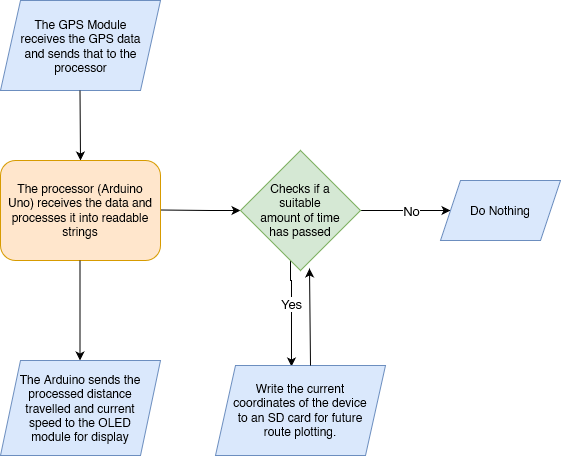

The diagram above was exported from draw.io. Its source (the exported page's mxGraphModel, read from the mxfile embedded in the PNG):
<mxGraphModel dx="880" dy="442" grid="1" gridSize="10" guides="1" tooltips="1" connect="1" arrows="1" fold="1" page="1" pageScale="1" pageWidth="827" pageHeight="1169" math="0" shadow="0">
  <root>
    <mxCell id="0" />
    <mxCell id="1" parent="0" />
    <mxCell id="GOByAvFHo1TovJFt1v-J-1" value="The GPS Module receives the GPS data and sends that to the processor" style="shape=parallelogram;perimeter=parallelogramPerimeter;whiteSpace=wrap;html=1;fixedSize=1;fillColor=#dae8fc;strokeColor=#6c8ebf;spacingTop=2;spacingLeft=14;spacingRight=13;fontFamily=Helvetica;" parent="1" vertex="1">
      <mxGeometry x="310" y="170" width="160" height="90" as="geometry" />
    </mxCell>
    <mxCell id="GOByAvFHo1TovJFt1v-J-2" value="" style="endArrow=classic;html=1;rounded=0;" parent="1" edge="1">
      <mxGeometry width="50" height="50" relative="1" as="geometry">
        <mxPoint x="389.5" y="260" as="sourcePoint" />
        <mxPoint x="390" y="330" as="targetPoint" />
      </mxGeometry>
    </mxCell>
    <mxCell id="GOByAvFHo1TovJFt1v-J-3" value="The processor (Arduino Uno) receives the data and processes it into readable strings" style="rounded=1;whiteSpace=wrap;html=1;fillColor=#ffe6cc;strokeColor=#d79b00;spacingLeft=6;spacingRight=6;" parent="1" vertex="1">
      <mxGeometry x="310" y="330" width="160" height="100" as="geometry" />
    </mxCell>
    <mxCell id="U4DPXq-GGNjfKB3ptTvq-1" value="" style="endArrow=classic;html=1;rounded=0;" parent="1" edge="1">
      <mxGeometry width="50" height="50" relative="1" as="geometry">
        <mxPoint x="389.5" y="430" as="sourcePoint" />
        <mxPoint x="389.5" y="530" as="targetPoint" />
      </mxGeometry>
    </mxCell>
    <mxCell id="U4DPXq-GGNjfKB3ptTvq-2" value="The Arduino sends the processed distance travelled and current speed to the OLED module for display" style="shape=parallelogram;perimeter=parallelogramPerimeter;whiteSpace=wrap;html=1;fixedSize=1;fillColor=#dae8fc;strokeColor=#6c8ebf;spacingLeft=13;spacingRight=13;" parent="1" vertex="1">
      <mxGeometry x="310" y="530" width="160" height="95" as="geometry" />
    </mxCell>
    <mxCell id="U4DPXq-GGNjfKB3ptTvq-3" value="" style="endArrow=classic;html=1;rounded=0;" parent="1" edge="1">
      <mxGeometry width="50" height="50" relative="1" as="geometry">
        <mxPoint x="470" y="379.5" as="sourcePoint" />
        <mxPoint x="550" y="380" as="targetPoint" />
        <Array as="points">
          <mxPoint x="520" y="380" />
        </Array>
      </mxGeometry>
    </mxCell>
    <mxCell id="U4DPXq-GGNjfKB3ptTvq-7" value="" style="edgeStyle=orthogonalEdgeStyle;rounded=0;orthogonalLoop=1;jettySize=auto;html=1;" parent="1" source="U4DPXq-GGNjfKB3ptTvq-4" target="U4DPXq-GGNjfKB3ptTvq-6" edge="1">
      <mxGeometry relative="1" as="geometry" />
    </mxCell>
    <mxCell id="U4DPXq-GGNjfKB3ptTvq-8" value="&lt;div&gt;No&lt;/div&gt;" style="edgeLabel;html=1;align=center;verticalAlign=middle;resizable=0;points=[];fontSize=13;" parent="U4DPXq-GGNjfKB3ptTvq-7" connectable="0" vertex="1">
      <mxGeometry x="-0.2667" relative="1" as="geometry">
        <mxPoint x="17" as="offset" />
      </mxGeometry>
    </mxCell>
    <mxCell id="U4DPXq-GGNjfKB3ptTvq-11" value="" style="edgeStyle=orthogonalEdgeStyle;rounded=0;orthogonalLoop=1;jettySize=auto;html=1;entryX=0.447;entryY=0.011;entryDx=0;entryDy=0;entryPerimeter=0;" parent="1" target="U4DPXq-GGNjfKB3ptTvq-10" edge="1">
      <mxGeometry relative="1" as="geometry">
        <mxPoint x="600" y="430" as="sourcePoint" />
        <mxPoint x="600" y="525" as="targetPoint" />
        <Array as="points">
          <mxPoint x="600" y="450" />
        </Array>
      </mxGeometry>
    </mxCell>
    <mxCell id="U4DPXq-GGNjfKB3ptTvq-12" value="&lt;font style=&quot;font-size: 13px;&quot;&gt;Yes&lt;br&gt;&lt;/font&gt;" style="edgeLabel;html=1;align=center;verticalAlign=middle;resizable=0;points=[];" parent="U4DPXq-GGNjfKB3ptTvq-11" connectable="0" vertex="1">
      <mxGeometry x="-0.1789" y="3" relative="1" as="geometry">
        <mxPoint x="-3" as="offset" />
      </mxGeometry>
    </mxCell>
    <mxCell id="U4DPXq-GGNjfKB3ptTvq-4" value="Checks if a suitable amount of time has passed" style="rhombus;whiteSpace=wrap;html=1;spacingLeft=17;spacingRight=17;fillColor=#d5e8d4;strokeColor=#82b366;" parent="1" vertex="1">
      <mxGeometry x="550" y="320" width="120" height="120" as="geometry" />
    </mxCell>
    <mxCell id="U4DPXq-GGNjfKB3ptTvq-6" value="Do Nothing" style="shape=parallelogram;perimeter=parallelogramPerimeter;whiteSpace=wrap;html=1;fixedSize=1;fillColor=#dae8fc;strokeColor=#6c8ebf;spacingLeft=17;spacingRight=17;" parent="1" vertex="1">
      <mxGeometry x="750" y="350" width="120" height="60" as="geometry" />
    </mxCell>
    <mxCell id="U4DPXq-GGNjfKB3ptTvq-10" value="Write the current coordinates of the device to an SD card for future route plotting." style="shape=parallelogram;perimeter=parallelogramPerimeter;whiteSpace=wrap;html=1;fixedSize=1;fillColor=#dae8fc;strokeColor=#6c8ebf;spacingLeft=17;spacingRight=17;" parent="1" vertex="1">
      <mxGeometry x="525" y="535" width="170" height="90" as="geometry" />
    </mxCell>
    <mxCell id="5ZXSCf_5E0EUcu_TUBrG-1" value="" style="endArrow=classic;html=1;rounded=0;entryX=0.575;entryY=0.983;entryDx=0;entryDy=0;entryPerimeter=0;" parent="1" target="U4DPXq-GGNjfKB3ptTvq-4" edge="1">
      <mxGeometry width="50" height="50" relative="1" as="geometry">
        <mxPoint x="620" y="535" as="sourcePoint" />
        <mxPoint x="670" y="485" as="targetPoint" />
      </mxGeometry>
    </mxCell>
  </root>
</mxGraphModel>